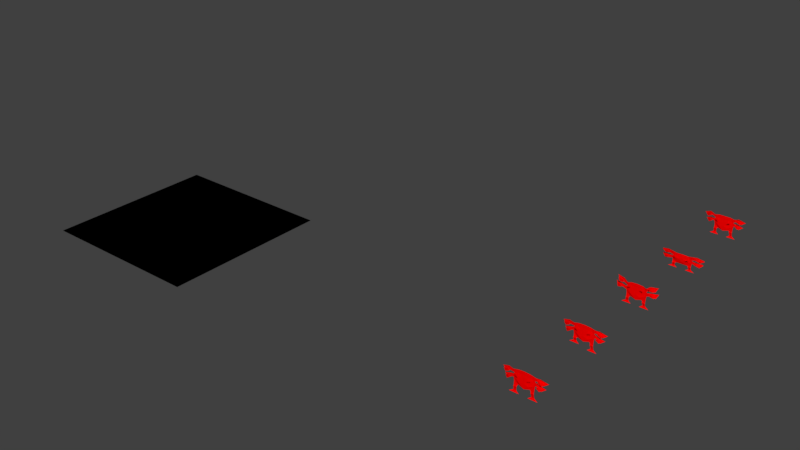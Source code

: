 # Source: enemies.blend  (saved by Blender 2.79.6; exported with 4.5.12 LTS)
import bpy
from mathutils import Matrix  # noqa: F401  (used for matrix-valued properties, if any)

bpy.ops.wm.read_factory_settings(use_empty=True)
scene = bpy.context.scene
scene.name = 'Scene'

# ---- collections
col_collection_1 = bpy.data.collections.new('Collection 1'); scene.collection.children.link(col_collection_1)

# ---- materials (node trees are filled in below, after node groups)
mat_red = bpy.data.materials.new('red')
mat_red.alpha_threshold = 0.0
mat_red.use_transparent_shadow = False
mat_red.diffuse_color = (1.0, 0.0, 0.0, 1.0)
mat_red.roughness = 0.5
mat_red.specular_intensity = 0.0
mat_pitch = bpy.data.materials.new('pitch')
mat_pitch.alpha_threshold = 0.0
mat_pitch.use_transparent_shadow = False
mat_pitch.diffuse_color = (0.0, 0.0, 0.0, 1.0)
mat_pitch.roughness = 0.5
mat_pitch.specular_intensity = 0.0

# ---- material node trees

# ---- world
world_world = bpy.data.worlds.new('World'); scene.world = world_world
world_world.color = (0.05088, 0.05088, 0.05088)
world_world.use_sun_shadow = False
world_world.sun_shadow_jitter_overblur = 0.0

# ---- meshes
me_plane_002 = bpy.data.meshes.new('Plane.002')
me_plane_002.from_pydata([(-0.463, -1.091, 0.2458), (-0.4262, -1.091, 0.2623), (-0.2624, -1.091, 0.3284), (-0.452, -1.091, 0.1914), (-0.4279, -1.11, 0.09659), (-0.2515, -1.091, 0.1036), (-0.4513, -1.091, 0.02388), (-0.3165, -1.091, 0.02594), (-0.6131, -1.13, -0.005121), (-0.186, -1.13, -0.005121), (-0.6693, -1.091, 0.3453), (-0.5939, -1.091, 0.2875), (-0.459, -1.109, 0.3135), (-0.7804, -1.079, 0.2555), (-0.9661, -1.023, 0.3014), (-0.6487, -1.203, 0.3299), (-0.585, -1.203, 0.2971), (-0.7576, -1.191, 0.2696), (-0.8787, -1.135, 0.2966), (-0.4356, -1.091, 0.1445), (-0.1822, -1.226, 0.2307), (-0.3424, -1.203, 0.2459), (-0.3223, -1.203, 0.2711), (-0.1932, -1.124, 0.1339), (-0.6328, -1.109, 0.2543), (-0.5187, -1.091, 0.2106), (-0.6915, -1.079, 0.1634), (-0.8772, -1.023, 0.2093), (-0.6254, -1.203, 0.2389), (-0.5322, -1.203, 0.2205), (-0.6771, -1.191, 0.1811), (-0.7835, -1.135, 0.2074), (-0.4345, -1.11, 0.06899), (-0.3024, -1.11, 0.06751), (-0.2968, -1.11, 0.09547), (-0.442, -1.126, 0.08231), (-0.2888, -1.126, 0.08079), (0.463, -1.091, 0.2458), (0.4262, -1.091, 0.2623), (0.2624, -1.091, 0.3284), (0.452, -1.091, 0.1914), (0.0, -1.091, 0.3276), (0.0, -1.124, 0.08055), (0.4279, -1.11, 0.09659), (0.2515, -1.091, 0.1036), (0.4513, -1.091, 0.02388), (0.3165, -1.091, 0.02594), (0.6131, -1.13, -0.005121), (0.186, -1.13, -0.005121), (0.6693, -1.109, 0.3453), (0.5939, -1.091, 0.2875), (0.459, -1.091, 0.3135), (0.7804, -1.079, 0.2555), (0.9661, -1.023, 0.3014), (0.6487, -1.203, 0.3299), (0.585, -1.203, 0.2971), (0.7576, -1.191, 0.2696), (0.8787, -1.135, 0.2966), (0.4356, -1.091, 0.1445), (0.1822, -1.226, 0.2307), (0.3424, -1.203, 0.2459), (0.3223, -1.203, 0.2711), (0.0, -1.124, 0.1649), (0.1932, -1.124, 0.1339), (0.6328, -1.109, 0.2543), (0.5187, -1.091, 0.2106), (0.6915, -1.079, 0.1634), (0.8772, -1.023, 0.2093), (0.6254, -1.203, 0.2389), (0.5322, -1.203, 0.2205), (0.6771, -1.191, 0.1811), (0.7835, -1.135, 0.2074), (0.4345, -1.11, 0.06899), (0.3024, -1.11, 0.06751), (0.2968, -1.11, 0.09547), (0.442, -1.126, 0.08231), (0.2888, -1.126, 0.08079)], [], [(2, 12, 10, 14, 13, 11, 1), (15, 18, 17, 16), (5, 19, 4, 34), (20, 22, 21), (28, 31, 30, 29), (62, 23, 42), (3, 0, 24, 27, 26, 25), (1, 0, 3, 23, 62, 41, 2), (34, 4, 35, 36), (7, 6, 8, 9), (33, 32, 6, 7), (36, 35, 32, 33), (19, 5, 42, 23, 3), (39, 38, 50, 52, 53, 49, 51), (54, 55, 56, 57), (44, 74, 43, 58), (59, 60, 61), (68, 69, 70, 71), (62, 42, 63), (40, 65, 66, 67, 64, 37), (38, 39, 41, 62, 63, 40, 37), (74, 76, 75, 43), (46, 48, 47, 45), (73, 46, 45, 72), (76, 73, 72, 75), (58, 40, 63, 42, 44)])
me_plane_002.materials.append(mat_red)
me_plane_002.use_remesh_preserve_volume = False
me_plane_002.use_remesh_preserve_attributes = False
me_plane_002.use_mirror_vertex_groups = False
me_plane_002.update()
me_plane_007 = bpy.data.meshes.new('Plane.007')
me_plane_007.from_pydata([(-0.463, -1.091, 0.2561), (-0.4262, -1.091, 0.2726), (-0.2624, -1.091, 0.3387), (-0.452, -1.091, 0.2017), (-0.4279, -1.11, 0.118), (-0.2515, -1.091, 0.1205), (-0.4322, -1.091, 0.06485), (-0.2975, -1.091, 0.06691), (-0.5941, -1.13, 0.03585), (-0.1669, -1.13, 0.03585), (-0.6693, -1.091, 0.3378), (-0.5939, -1.091, 0.28), (-0.459, -1.109, 0.3238), (-0.7804, -1.079, 0.248), (-0.9661, -1.023, 0.2939), (-0.6487, -1.203, 0.3224), (-0.585, -1.203, 0.2896), (-0.7576, -1.191, 0.2621), (-0.8787, -1.135, 0.2891), (-0.4356, -1.091, 0.1614), (-0.1822, -1.226, 0.2476), (-0.3424, -1.203, 0.2628), (-0.3223, -1.203, 0.288), (-0.1932, -1.124, 0.1508), (-0.6328, -1.109, 0.2468), (-0.5187, -1.091, 0.203), (-0.6915, -1.079, 0.1559), (-0.8772, -1.023, 0.2018), (-0.6254, -1.203, 0.2314), (-0.5322, -1.203, 0.2129), (-0.6771, -1.191, 0.1736), (-0.7835, -1.135, 0.1999), (-0.4345, -1.11, 0.0904), (-0.3024, -1.11, 0.08892), (-0.2968, -1.11, 0.1169), (-0.442, -1.126, 0.1037), (-0.2888, -1.126, 0.1022), (0.463, -1.091, 0.2561), (0.4262, -1.091, 0.2726), (0.2624, -1.091, 0.3387), (0.452, -1.091, 0.2017), (0.0, -1.091, 0.3446), (0.0, -1.124, 0.09746), (0.4279, -1.11, 0.09659), (0.2515, -1.091, 0.1205), (0.4513, -1.091, 0.02388), (0.3165, -1.091, 0.02594), (0.6131, -1.13, -0.005121), (0.186, -1.13, -0.005121), (0.6693, -1.109, 0.3378), (0.5939, -1.091, 0.28), (0.459, -1.091, 0.3238), (0.7804, -1.079, 0.248), (0.9661, -1.023, 0.2939), (0.6487, -1.203, 0.3224), (0.585, -1.203, 0.2896), (0.7576, -1.191, 0.2621), (0.8787, -1.135, 0.2891), (0.4356, -1.091, 0.1614), (0.1822, -1.226, 0.2476), (0.3424, -1.203, 0.2628), (0.3223, -1.203, 0.288), (0.0, -1.124, 0.1818), (0.1932, -1.124, 0.1508), (0.6328, -1.109, 0.2468), (0.5187, -1.091, 0.203), (0.6915, -1.079, 0.1559), (0.8772, -1.023, 0.2018), (0.6254, -1.203, 0.2314), (0.5322, -1.203, 0.2129), (0.6771, -1.191, 0.1736), (0.7835, -1.135, 0.1999), (0.4345, -1.11, 0.06899), (0.3024, -1.11, 0.06751), (0.2968, -1.11, 0.09547), (0.442, -1.126, 0.08231), (0.2888, -1.126, 0.08079)], [], [(2, 12, 10, 14, 13, 11, 1), (15, 18, 17, 16), (5, 19, 4, 34), (20, 22, 21), (28, 31, 30, 29), (62, 23, 42), (3, 0, 24, 27, 26, 25), (1, 0, 3, 23, 62, 41, 2), (34, 4, 35, 36), (7, 6, 8, 9), (33, 32, 6, 7), (36, 35, 32, 33), (19, 5, 42, 23, 3), (39, 38, 50, 52, 53, 49, 51), (54, 55, 56, 57), (44, 74, 43, 58), (59, 60, 61), (68, 69, 70, 71), (62, 42, 63), (40, 65, 66, 67, 64, 37), (38, 39, 41, 62, 63, 40, 37), (74, 76, 75, 43), (46, 48, 47, 45), (73, 46, 45, 72), (76, 73, 72, 75), (58, 40, 63, 42, 44)])
me_plane_007.materials.append(mat_red)
me_plane_007.use_remesh_preserve_volume = False
me_plane_007.use_remesh_preserve_attributes = False
me_plane_007.use_mirror_vertex_groups = False
me_plane_007.update()
me_plane_005 = bpy.data.meshes.new('Plane.005')
me_plane_005.from_pydata([(-0.463, -1.091, 0.1672), (-0.4262, -1.091, 0.1789), (-0.2624, -1.091, 0.2259), (-0.452, -1.091, 0.1286), (-0.4279, -1.11, 0.06855), (-0.2515, -1.091, 0.07101), (-0.4513, -1.091, 0.01695), (-0.3165, -1.091, 0.01841), (-0.6131, -1.13, -0.003635), (-0.186, -1.13, -0.003635), (-0.6693, -1.091, 0.2516), (-0.5939, -1.091, 0.2106), (-0.459, -1.109, 0.2417), (-0.7804, -1.079, 0.1879), (-0.9661, -1.023, 0.2205), (-0.6487, -1.203, 0.2407), (-0.585, -1.203, 0.2174), (-0.7576, -1.191, 0.1979), (-0.8787, -1.135, 0.217), (-0.4356, -1.091, 0.1), (-0.1822, -1.226, 0.1612), (-0.3424, -1.203, 0.1719), (-0.3223, -1.203, 0.1899), (-0.1932, -1.124, 0.146), (-0.6504, -1.109, 0.169), (-0.5764, -1.091, 0.1314), (-0.7808, -1.079, 0.111), (-0.9218, -1.023, 0.1548), (-0.6558, -1.203, 0.158), (-0.5813, -1.203, 0.1391), (-0.7526, -1.191, 0.1221), (-0.8333, -1.135, 0.1471), (-0.4345, -1.11, 0.04896), (-0.3024, -1.11, 0.04791), (-0.2968, -1.11, 0.06776), (-0.442, -1.126, 0.05841), (-0.2888, -1.126, 0.05734), (0.0, -1.091, 0.23), (0.0, -1.124, 0.1082), (0.0, -1.124, 0.1681), (-0.5939, -1.091, 0.1941), (-0.7804, -1.079, 0.1714), (-0.9661, -1.023, 0.2039), (-0.5873, -1.091, 0.1149), (-0.7917, -1.079, 0.09445), (-0.9327, -1.023, 0.1383), (0.0, -1.091, 0.07101)], [], [(2, 12, 10, 14, 13, 11, 1), (15, 18, 17, 16), (5, 19, 4, 34), (20, 22, 21), (28, 31, 30, 29), (39, 23, 38), (3, 0, 24, 27, 26, 25), (1, 0, 3, 23, 39, 37, 2), (34, 4, 35, 36), (7, 6, 8, 9), (33, 32, 6, 7), (36, 35, 32, 33), (19, 5, 38, 23, 3), (11, 13, 41, 40), (13, 14, 42, 41), (11, 40, 1), (25, 26, 44, 43), (26, 27, 45, 44), (25, 43, 3), (46, 38, 5)])
me_plane_005.materials.append(mat_red)
me_plane_005.use_remesh_preserve_volume = False
me_plane_005.use_remesh_preserve_attributes = False
me_plane_005.use_mirror_vertex_groups = False
me_plane_005.update()
me_plane_003 = bpy.data.meshes.new('Plane.003')
me_plane_003.from_pydata([(-0.463, -1.091, 0.2561), (-0.4262, -1.091, 0.2726), (-0.2624, -1.091, 0.3387), (-0.452, -1.091, 0.2017), (-0.4279, -1.11, 0.09659), (-0.2515, -1.091, 0.1205), (-0.4513, -1.091, 0.03971), (-0.3165, -1.091, 0.04177), (-0.6131, -1.13, 0.01071), (-0.186, -1.13, 0.01071), (-0.5795, -1.091, 0.3676), (-0.5926, -1.091, 0.3045), (-0.4131, -1.109, 0.3215), (-0.8011, -1.079, 0.3062), (-0.9018, -1.023, 0.3766), (-0.5825, -1.203, 0.3507), (-0.5715, -1.203, 0.3115), (-0.7616, -1.191, 0.315), (-0.8313, -1.135, 0.3583), (-0.4356, -1.091, 0.1614), (-0.1822, -1.226, 0.2904), (-0.3424, -1.203, 0.2628), (-0.3223, -1.203, 0.288), (-0.1932, -1.124, 0.1508), (-0.6726, -1.109, 0.2815), (-0.6322, -1.091, 0.2245), (-0.8495, -1.079, 0.2107), (-0.9502, -1.023, 0.2811), (-0.6872, -1.203, 0.2667), (-0.6304, -1.203, 0.2354), (-0.8124, -1.191, 0.224), (-0.8702, -1.135, 0.2643), (-0.4345, -1.11, 0.06899), (-0.3024, -1.11, 0.07309), (-0.2968, -1.11, 0.1048), (-0.442, -1.126, 0.08231), (-0.2888, -1.126, 0.09196), (0.0, -1.091, 0.3446), (0.0, -1.124, 0.09746), (0.0, -1.124, 0.1818)], [], [(2, 12, 10, 14, 13, 11, 1), (15, 18, 17, 16), (5, 19, 4, 34), (20, 22, 21), (28, 31, 30, 29), (39, 23, 38), (3, 0, 24, 27, 26, 25), (1, 0, 3, 23, 39, 37, 2), (34, 4, 35, 36), (7, 6, 8, 9), (33, 32, 6, 7), (36, 35, 32, 33), (19, 5, 38, 23, 3)])
me_plane_003.materials.append(mat_red)
me_plane_003.use_remesh_preserve_volume = False
me_plane_003.use_remesh_preserve_attributes = False
me_plane_003.use_mirror_vertex_groups = False
me_plane_003.update()
me_plane_001 = bpy.data.meshes.new('Plane.001')
me_plane_001.from_pydata([(-1.0, -1.0, 0.0), (1.0, -1.0, 0.0), (-1.0, 1.0, 0.0), (1.0, 1.0, 0.0)], [], [(0, 1, 3, 2)])
me_plane_001.materials.append(mat_pitch)
me_plane_001.use_remesh_preserve_volume = False
me_plane_001.use_remesh_preserve_attributes = False
me_plane_001.use_mirror_vertex_groups = False
me_plane_001.update()
me_plane = bpy.data.meshes.new('Plane')
me_plane.from_pydata([(-0.463, -1.091, 0.2561), (-0.4262, -1.091, 0.2726), (-0.2624, -1.091, 0.3387), (-0.452, -1.091, 0.2017), (-0.4279, -1.11, 0.09659), (-0.2515, -1.091, 0.1205), (-0.4513, -1.091, 0.02388), (-0.3165, -1.091, 0.02594), (-0.6131, -1.13, -0.005121), (-0.186, -1.13, -0.005121), (-0.6693, -1.091, 0.3378), (-0.5939, -1.091, 0.28), (-0.459, -1.109, 0.3238), (-0.7804, -1.079, 0.248), (-0.9661, -1.023, 0.2939), (-0.6487, -1.203, 0.3224), (-0.585, -1.203, 0.2896), (-0.7576, -1.191, 0.2621), (-0.8787, -1.135, 0.2891), (-0.4356, -1.091, 0.1614), (-0.1822, -1.226, 0.2476), (-0.3424, -1.203, 0.2628), (-0.3223, -1.203, 0.288), (-0.1932, -1.124, 0.1508), (-0.6328, -1.109, 0.2468), (-0.5187, -1.091, 0.203), (-0.6915, -1.079, 0.1559), (-0.8772, -1.023, 0.2018), (-0.6254, -1.203, 0.2314), (-0.5322, -1.203, 0.2129), (-0.6771, -1.191, 0.1736), (-0.7835, -1.135, 0.1999), (-0.4345, -1.11, 0.06899), (-0.3024, -1.11, 0.06751), (-0.2968, -1.11, 0.09547), (-0.442, -1.126, 0.08231), (-0.2888, -1.126, 0.08079), (0.463, -1.091, 0.2561), (0.4262, -1.091, 0.2726), (0.2624, -1.091, 0.3387), (0.452, -1.091, 0.2017), (0.0, -1.091, 0.3446), (0.0, -1.124, 0.09746), (0.4279, -1.11, 0.09659), (0.2515, -1.091, 0.1205), (0.4513, -1.091, 0.02388), (0.3165, -1.091, 0.02594), (0.6131, -1.13, -0.005121), (0.186, -1.13, -0.005121), (0.6693, -1.109, 0.3378), (0.5939, -1.091, 0.28), (0.459, -1.091, 0.3238), (0.7804, -1.079, 0.248), (0.9661, -1.023, 0.2939), (0.6487, -1.203, 0.3224), (0.585, -1.203, 0.2896), (0.7576, -1.191, 0.2621), (0.8787, -1.135, 0.2891), (0.4356, -1.091, 0.1614), (0.1822, -1.226, 0.2476), (0.3424, -1.203, 0.2628), (0.3223, -1.203, 0.288), (0.0, -1.124, 0.1818), (0.1932, -1.124, 0.1508), (0.6328, -1.109, 0.2468), (0.5187, -1.091, 0.203), (0.6915, -1.079, 0.1559), (0.8772, -1.023, 0.2018), (0.6254, -1.203, 0.2314), (0.5322, -1.203, 0.2129), (0.6771, -1.191, 0.1736), (0.7835, -1.135, 0.1999), (0.4345, -1.11, 0.06899), (0.3024, -1.11, 0.06751), (0.2968, -1.11, 0.09547), (0.442, -1.126, 0.08231), (0.2888, -1.126, 0.08079)], [], [(2, 12, 10, 14, 13, 11, 1), (15, 18, 17, 16), (5, 19, 4, 34), (20, 22, 21), (28, 31, 30, 29), (62, 23, 42), (3, 0, 24, 27, 26, 25), (1, 0, 3, 23, 62, 41, 2), (34, 4, 35, 36), (7, 6, 8, 9), (33, 32, 6, 7), (36, 35, 32, 33), (19, 5, 42, 23, 3), (39, 38, 50, 52, 53, 49, 51), (54, 55, 56, 57), (44, 74, 43, 58), (59, 60, 61), (68, 69, 70, 71), (62, 42, 63), (40, 65, 66, 67, 64, 37), (38, 39, 41, 62, 63, 40, 37), (74, 76, 75, 43), (46, 48, 47, 45), (73, 46, 45, 72), (76, 73, 72, 75), (58, 40, 63, 42, 44)])
me_plane.materials.append(mat_red)
me_plane.use_remesh_preserve_volume = False
me_plane.use_remesh_preserve_attributes = False
me_plane.use_mirror_vertex_groups = False
me_plane.update()

# ---- objects
ob_drone_sec_attack = bpy.data.objects.new('DRONE_SEC_ATTACK', me_plane_002)
ob_drone_sec_step = bpy.data.objects.new('DRONE_SEC_STEP', me_plane_007)
ob_drone_sec_dying = bpy.data.objects.new('DRONE_SEC_DYING', me_plane_005)
ob_drone_sec_hurt = bpy.data.objects.new('DRONE_SEC_HURT', me_plane_003)
ob_plane = bpy.data.objects.new('Plane', me_plane_001)
ob_drone_sec_idle = bpy.data.objects.new('DRONE_SEC_IDLE', me_plane)

# ---- transforms, parenting, visibility, modifiers, constraints
ob_drone_sec_attack.location = (0.0, 4.0, 0.0)
ob_drone_sec_attack.scale = (0.2511, 0.2511, 0.7346)
ob_drone_sec_attack.lineart.crease_threshold = 0.0
ob_drone_sec_step.location = (0.0, 1.0, 0.0)
ob_drone_sec_step.scale = (0.2511, 0.2511, 0.7346)
ob_drone_sec_step.lineart.crease_threshold = 0.0
ob_drone_sec_dying.location = (0.0, 3.0, 0.0)
ob_drone_sec_dying.scale = (0.2511, 0.2511, 0.7346)
ob_drone_sec_dying.lineart.crease_threshold = 0.0
_m = ob_drone_sec_dying.modifiers.new('Mirror', 'MIRROR')
_m.use_clip = True
ob_drone_sec_hurt.location = (0.0, 2.0, 0.0)
ob_drone_sec_hurt.scale = (0.2511, 0.2511, 0.7346)
ob_drone_sec_hurt.lineart.crease_threshold = 0.0
_m = ob_drone_sec_hurt.modifiers.new('Mirror', 'MIRROR')
_m.use_clip = True
ob_plane.location = (-4.847, 0.0, 0.0)
ob_plane.lineart.crease_threshold = 0.0
ob_drone_sec_idle.location = (0.0, 0.0, 0.0)
ob_drone_sec_idle.scale = (0.2511, 0.2511, 0.7346)
ob_drone_sec_idle.lineart.crease_threshold = 0.0

# ---- collection membership
col_collection_1.objects.link(ob_drone_sec_attack)
col_collection_1.objects.link(ob_drone_sec_step)
col_collection_1.objects.link(ob_drone_sec_dying)
col_collection_1.objects.link(ob_drone_sec_hurt)
col_collection_1.objects.link(ob_plane)
col_collection_1.objects.link(ob_drone_sec_idle)

# ---- scene / render settings (as saved in the file)
scene.frame_start = 1; scene.frame_end = 250; scene.frame_set(1)
scene.render.engine = 'BLENDER_EEVEE_NEXT'
scene.render.resolution_percentage = 50
scene.render.dither_intensity = 0.0
scene.cycles.use_denoising = False
scene.cycles.samples = 128
scene.cycles.sampling_pattern = 'TABULATED_SOBOL'
scene.cycles.use_adaptive_sampling = False
scene.cycles.use_light_tree = False
scene.view_settings.view_transform = 'Standard'
bpy.context.view_layer.update()

# ---- added for rendering (the .blend has no active camera and no usable light): camera, sun
cam_auto = bpy.data.cameras.new('AutoCamera')
cam_auto.lens = 50.0
cam_auto.sensor_width = 36.0
cam_auto.clip_end = 1000.0
ob_auto_camera = bpy.data.objects.new('AutoCamera', cam_auto)
scene.collection.objects.link(ob_auto_camera)
ob_auto_camera.location = (4.34404, -7.20366, 5.85325)
ob_auto_camera.rotation_euler = (1.09748, -7.21219e-08, 0.694738)
scene.camera = ob_auto_camera
light_auto_sun = bpy.data.lights.new('AutoSun', 'SUN')
light_auto_sun.energy = 3.0
light_auto_sun.angle = 0.0523599
ob_auto_sun = bpy.data.objects.new('AutoSun', light_auto_sun)
scene.collection.objects.link(ob_auto_sun)
ob_auto_sun.rotation_euler = (0.872665, 0.174533, 0.523599)
bpy.context.view_layer.update()
